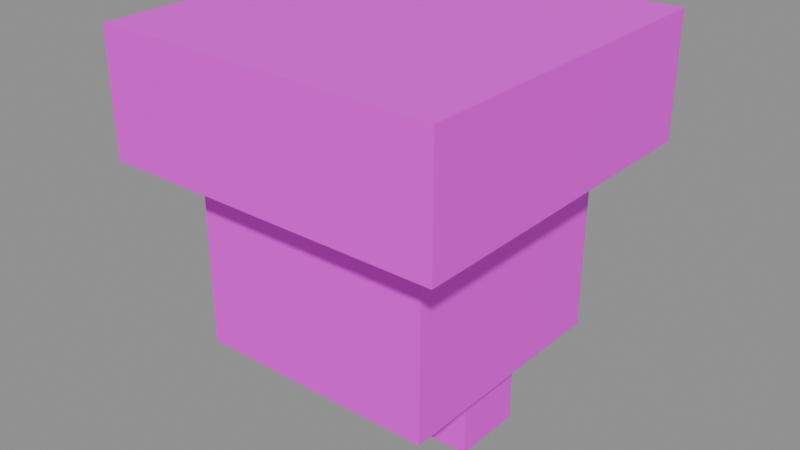 # Source: x_mobs_fungus_minion.blend  (saved by Blender 5.2.44; exported with 4.5.12 LTS)
import bpy
from mathutils import Matrix  # noqa: F401  (used for matrix-valued properties, if any)

bpy.ops.wm.read_factory_settings(use_empty=True)
scene = bpy.context.scene
scene.name = 'Scene'

# ---- images (referenced by path relative to the original .blend; pixels are not part of the script)
import os
ASSET_DIR = os.environ.get("B2B_ASSET_DIR", "")  # directory of the original .blend (textures are referenced by path, not embedded)
HERE = os.path.dirname(os.path.abspath(__file__))  # packed textures are extracted next to this script under _unpacked/

def load_image(name, relpath, width, height, colorspace="sRGB"):
    """Load a texture the original file referenced (path relative to the .blend, or extracted next to this script)."""
    p = next((c for c in (os.path.join(HERE, relpath), os.path.join(ASSET_DIR, relpath)) if relpath and os.path.exists(c)), "")
    if p:
        img = bpy.data.images.load(p, check_existing=True)
        img.name = name
    else:  # same state as the original file: an image datablock whose file is absent (Cycles renders it pink)
        img = bpy.data.images.new(name, width, height)
        img.source = "FILE"
        img.filepath = "//" + (relpath or name)
    img.colorspace_settings.name = colorspace
    return img
img_x_mobs_fungus_minion_png = load_image('x_mobs_fungus_minion.png', 'x_mobs_fungus_minion.png', 1024, 1024, 'sRGB')

# ---- materials (node trees are filled in below, after node groups)
mat_material_fungs = bpy.data.materials.new('Material_fungs')

# ---- material node trees
mat_material_fungs.use_nodes = True; mat_material_fungs.node_tree.nodes.clear()
_N = mat_material_fungs.node_tree.nodes; _L = mat_material_fungs.node_tree.links
n0 = _N.new('ShaderNodeBsdfPrincipled'); n0.name = 'Principled BSDF'; n0.location = (-200, 100)
n0.inputs[10].default_value = 0.005
n1 = _N.new('ShaderNodeOutputMaterial'); n1.name = 'Material Output'; n1.location = (200, 100)
n2 = _N.new('ShaderNodeTexImage'); n2.name = 'Image Texture'; n2.location = (-694, 158)
n2.image = img_x_mobs_fungus_minion_png
n2.interpolation = 'Closest'
_L.new(n0.outputs[0], n1.inputs[0])
_L.new(n2.outputs[0], n0.inputs[0])
_L.new(n2.outputs[1], n0.inputs[4])
n1.is_active_output = True

# ---- meshes
me_mesh_fungs = bpy.data.meshes.new('Mesh_fungs')
me_mesh_fungs.from_pydata([(0.4375, 0.4375, 0.6875), (-0.4375, 0.4375, 0.6875), (-0.4375, 0.4375, 1.0), (0.4375, 0.4375, 1.0), (0.4375, -0.4375, 0.6875), (0.4375, 0.4375, 0.6875), (0.4375, 0.4375, 1.0), (0.4375, -0.4375, 1.0), (-0.4375, -0.4375, 0.6875), (0.4375, -0.4375, 0.6875), (0.4375, -0.4375, 1.0), (-0.4375, -0.4375, 1.0), (-0.4375, 0.4375, 0.6875), (-0.4375, -0.4375, 0.6875), (-0.4375, -0.4375, 1.0), (-0.4375, 0.4375, 1.0), (-0.4375, -0.4375, 1.0), (0.4375, -0.4375, 1.0), (0.4375, 0.4375, 1.0), (-0.4375, 0.4375, 1.0), (-0.4375, 0.4375, 0.6875), (0.4375, 0.4375, 0.6875), (0.4375, -0.4375, 0.6875), (-0.4375, -0.4375, 0.6875), (0.3125, 0.3125, 0.2066), (-0.3125, 0.3125, 0.2066), (-0.3125, 0.3125, 0.8217), (0.3125, 0.3125, 0.8217), (0.3125, -0.3125, 0.2066), (0.3125, 0.3125, 0.2066), (0.3125, 0.3125, 0.8217), (0.3125, -0.3125, 0.8217), (-0.3125, -0.3125, 0.2066), (0.3125, -0.3125, 0.2066), (0.3125, -0.3125, 0.8217), (-0.3125, -0.3125, 0.8217), (-0.3125, 0.3125, 0.2066), (-0.3125, -0.3125, 0.2066), (-0.3125, -0.3125, 0.8217), (-0.3125, 0.3125, 0.8217), (-0.3125, -0.3125, 0.8217), (0.3125, -0.3125, 0.8217), (0.3125, 0.3125, 0.8217), (-0.3125, 0.3125, 0.8217), (-0.3125, 0.3125, 0.2066), (0.3125, 0.3125, 0.2066), (0.3125, -0.3125, 0.2066), (-0.3125, -0.3125, 0.2066), (0.25, 0.125, 2.98e-08), (0.0625, 0.125, 2.98e-08), (0.0625, 0.125, 0.2635), (0.25, 0.125, 0.2635), (0.25, -0.0625, 0.0), (0.25, 0.125, 2.98e-08), (0.25, 0.125, 0.2635), (0.25, -0.0625, 0.2635), (0.0625, -0.0625, 0.0), (0.25, -0.0625, 0.0), (0.25, -0.0625, 0.2635), (0.0625, -0.0625, 0.2635), (0.0625, 0.125, 2.98e-08), (0.0625, -0.0625, 0.0), (0.0625, -0.0625, 0.2635), (0.0625, 0.125, 0.2635), (0.0625, -0.0625, 0.2635), (0.25, -0.0625, 0.2635), (0.25, 0.125, 0.2635), (0.0625, 0.125, 0.2635), (0.0625, 0.125, 2.98e-08), (0.25, 0.125, 2.98e-08), (0.25, -0.0625, 0.0), (0.0625, -0.0625, 0.0), (-0.0625, 0.125, 2.98e-08), (-0.25, 0.125, 2.98e-08), (-0.25, 0.125, 0.2635), (-0.0625, 0.125, 0.2635), (-0.0625, -0.0625, 0.0), (-0.0625, 0.125, 2.98e-08), (-0.0625, 0.125, 0.2635), (-0.0625, -0.0625, 0.2635), (-0.25, -0.0625, 0.0), (-0.0625, -0.0625, 0.0), (-0.0625, -0.0625, 0.2635), (-0.25, -0.0625, 0.2635), (-0.25, 0.125, 2.98e-08), (-0.25, -0.0625, 0.0), (-0.25, -0.0625, 0.2635), (-0.25, 0.125, 0.2635), (-0.25, -0.0625, 0.2635), (-0.0625, -0.0625, 0.2635), (-0.0625, 0.125, 0.2635), (-0.25, 0.125, 0.2635), (-0.25, 0.125, 2.98e-08), (-0.0625, 0.125, 2.98e-08), (-0.0625, -0.0625, 0.0), (-0.25, -0.0625, 0.0)], [], [(2, 0, 1), (3, 0, 2), (6, 4, 5), (7, 4, 6), (10, 8, 9), (11, 8, 10), (14, 12, 13), (15, 12, 14), (18, 16, 17), (19, 16, 18), (22, 20, 21), (23, 20, 22), (26, 24, 25), (27, 24, 26), (30, 28, 29), (31, 28, 30), (34, 32, 33), (35, 32, 34), (38, 36, 37), (39, 36, 38), (42, 40, 41), (43, 40, 42), (46, 44, 45), (47, 44, 46), (50, 48, 49), (51, 48, 50), (54, 52, 53), (55, 52, 54), (58, 56, 57), (59, 56, 58), (62, 60, 61), (63, 60, 62), (66, 64, 65), (67, 64, 66), (70, 68, 69), (71, 68, 70), (74, 72, 73), (75, 72, 74), (78, 76, 77), (79, 76, 78), (82, 80, 81), (83, 80, 82), (86, 84, 85), (87, 84, 86), (90, 88, 89), (91, 88, 90), (94, 92, 93), (95, 92, 94)])
_uv = me_mesh_fungs.uv_layers.new(name='UVMap')
_uv.uv.foreach_set('vector', [0.5938, 0.5781, 0.375, 0.5, 0.5938, 0.5, 0.375, 0.5781, 0.375, 0.5, 0.5938, 0.5781, 0.2188, 0.5625, 0.0, 0.4844, 0.2188, 0.4844, 0.0, 0.5625, 0.0, 0.4844, 0.2188, 0.5625, 0.4375, 0.5, 0.2188, 0.4219, 0.4375, 0.4219, 0.2188, 0.5, 0.2188, 0.4219, 0.4375, 0.5, 0.6562, 0.5, 0.4375, 0.4219, 0.6562, 0.4219, 0.4375, 0.5, 0.4375, 0.4219, 0.6562, 0.5, 0.0, 0.7812, 0.2188, 1.0, 0.0, 1.0, 0.2188, 0.7812, 0.2188, 1.0, 0.0, 0.7812, 0.0, 0.7812, 0.2188, 0.5625, 0.0, 0.5625, 0.2188, 0.7812, 0.2188, 0.5625, 0.0, 0.7812, 0.375, 0.6875, 0.2188, 0.5469, 0.375, 0.5469, 0.2188, 0.6875, 0.2188, 0.5469, 0.375, 0.6875, 0.5312, 1.0, 0.375, 0.8594, 0.5312, 0.8594, 0.375, 1.0, 0.375, 0.8594, 0.5312, 1.0, 0.5312, 0.8594, 0.375, 0.7188, 0.5312, 0.7188, 0.375, 0.8594, 0.375, 0.7188, 0.5312, 0.8594, 0.5312, 0.7188, 0.375, 0.5781, 0.5312, 0.5781, 0.375, 0.7188, 0.375, 0.5781, 0.5312, 0.7188, 0.2188, 0.8438, 0.375, 1.0, 0.2188, 1.0, 0.375, 0.8438, 0.375, 1.0, 0.2188, 0.8438, 0.2188, 0.8438, 0.375, 0.6875, 0.2188, 0.6875, 0.375, 0.8438, 0.375, 0.6875, 0.2188, 0.8438, 0.04688, 0.4844, 0.0, 0.4062, 0.04688, 0.4062, 0.0, 0.4844, 0.0, 0.4062, 0.04688, 0.4844, 0.09375, 0.4844, 0.04688, 0.4062, 0.09375, 0.4062, 0.04688, 0.4844, 0.04688, 0.4062, 0.09375, 0.4844, 0.1406, 0.4844, 0.09375, 0.4062, 0.1406, 0.4062, 0.09375, 0.4844, 0.09375, 0.4062, 0.1406, 0.4844, 0.1875, 0.4844, 0.1406, 0.4062, 0.1875, 0.4062, 0.1406, 0.4844, 0.1406, 0.4062, 0.1875, 0.4844, 0.2188, 0.5, 0.2656, 0.5469, 0.2188, 0.5469, 0.2656, 0.5, 0.2656, 0.5469, 0.2188, 0.5, 0.2656, 0.5469, 0.3125, 0.5, 0.2656, 0.5, 0.3125, 0.5469, 0.3125, 0.5, 0.2656, 0.5469, 0.5781, 1.0, 0.5312, 0.9219, 0.5781, 0.9219, 0.5312, 1.0, 0.5312, 0.9219, 0.5781, 1.0, 0.5781, 0.9219, 0.5312, 0.8438, 0.5781, 0.8438, 0.5312, 0.9219, 0.5312, 0.8438, 0.5781, 0.9219, 0.5781, 0.8438, 0.5312, 0.7656, 0.5781, 0.7656, 0.5312, 0.8438, 0.5312, 0.7656, 0.5781, 0.8438, 0.5781, 0.7656, 0.5312, 0.6875, 0.5781, 0.6875, 0.5312, 0.7656, 0.5312, 0.6875, 0.5781, 0.7656, 0.3125, 0.5, 0.3594, 0.5469, 0.3125, 0.5469, 0.3594, 0.5, 0.3594, 0.5469, 0.3125, 0.5, 0.5312, 0.6875, 0.5781, 0.6406, 0.5312, 0.6406, 0.5781, 0.6875, 0.5781, 0.6406, 0.5312, 0.6875])
me_mesh_fungs.materials.append(mat_material_fungs)
me_mesh_fungs.update()
arm_armaturedata_fungs = bpy.data.armatures.new('ArmatureData_fungs')  # bones are not reproduced

# ---- objects
ob_armature_fungs = bpy.data.objects.new('Armature_fungs', arm_armaturedata_fungs)
ob_object_fungs = bpy.data.objects.new('Object_fungs', me_mesh_fungs)

# ---- transforms, parenting, visibility, modifiers, constraints
ob_armature_fungs.location = (0.0, 0.0, 0.0)
ob_armature_fungs.show_name = True
ob_armature_fungs.show_in_front = True
ob_object_fungs.parent = ob_armature_fungs
ob_object_fungs.location = (0.0, 0.0, 0.0)
_vg = ob_object_fungs.vertex_groups.new(name='Head')
_vg.add([0, 1, 2, 3, 4, 5, 6, 7, 8, 9, 10, 11, 12, 13, 14, 15, 16, 17, 18, 19, 20, 21, 22, 23, 24, 25, 26, 27, 28, 29, 30, 31, 32, 33, 34, 35, 36, 37, 38, 39, 40, 41, 42, 43, 44, 45, 46, 47], 1.0, 'REPLACE')
_vg = ob_object_fungs.vertex_groups.new(name='Leg_Right')
_vg.add([48, 49, 50, 51, 52, 53, 54, 55, 56, 57, 58, 59, 60, 61, 62, 63, 64, 65, 66, 67, 68, 69, 70, 71], 1.0, 'REPLACE')
_vg = ob_object_fungs.vertex_groups.new(name='Leg_Left')
_vg.add([72, 73, 74, 75, 76, 77, 78, 79, 80, 81, 82, 83, 84, 85, 86, 87, 88, 89, 90, 91, 92, 93, 94, 95], 1.0, 'REPLACE')
_m = ob_object_fungs.modifiers.new('Armature', 'ARMATURE')
_m.object = ob_armature_fungs

# ---- collection membership
scene.collection.objects.link(ob_armature_fungs)
scene.collection.objects.link(ob_object_fungs)

# ---- scene / render settings (as saved in the file)
scene.frame_start = 1; scene.frame_end = 250; scene.frame_set(0)
scene.render.engine = 'BLENDER_EEVEE_NEXT'
scene.render.bake_bias = 0.0
scene.render.bake_samples = 0
scene.render.compositor_device = 'GPU'
scene.eevee.use_volume_custom_range = False
scene.eevee.fast_gi_thickness_near = 0.1
scene.eevee.fast_gi_thickness_far = 0.0
scene.eevee.ray_tracing_options.screen_trace_thickness = 0.1
bpy.context.view_layer.update()

# ---- added for rendering (the .blend has no active camera and no usable light): camera, sun + grey world if the file has none
cam_auto = bpy.data.cameras.new('AutoCamera')
cam_auto.lens = 50.0
cam_auto.sensor_width = 36.0
cam_auto.clip_end = 1000.0
ob_auto_camera = bpy.data.objects.new('AutoCamera', cam_auto)
scene.collection.objects.link(ob_auto_camera)
ob_auto_camera.location = (1.47202, -1.76643, 1.67762)
ob_auto_camera.rotation_euler = (1.09748, -7.21219e-08, 0.694738)
scene.camera = ob_auto_camera
light_auto_sun = bpy.data.lights.new('AutoSun', 'SUN')
light_auto_sun.energy = 3.0
light_auto_sun.angle = 0.0523599
ob_auto_sun = bpy.data.objects.new('AutoSun', light_auto_sun)
scene.collection.objects.link(ob_auto_sun)
ob_auto_sun.rotation_euler = (0.872665, 0.174533, 0.523599)
if scene.world is None:
    world_auto = bpy.data.worlds.new('AutoWorld')
    world_auto.color = (0.3, 0.3, 0.3)
    scene.world = world_auto
bpy.context.view_layer.update()
